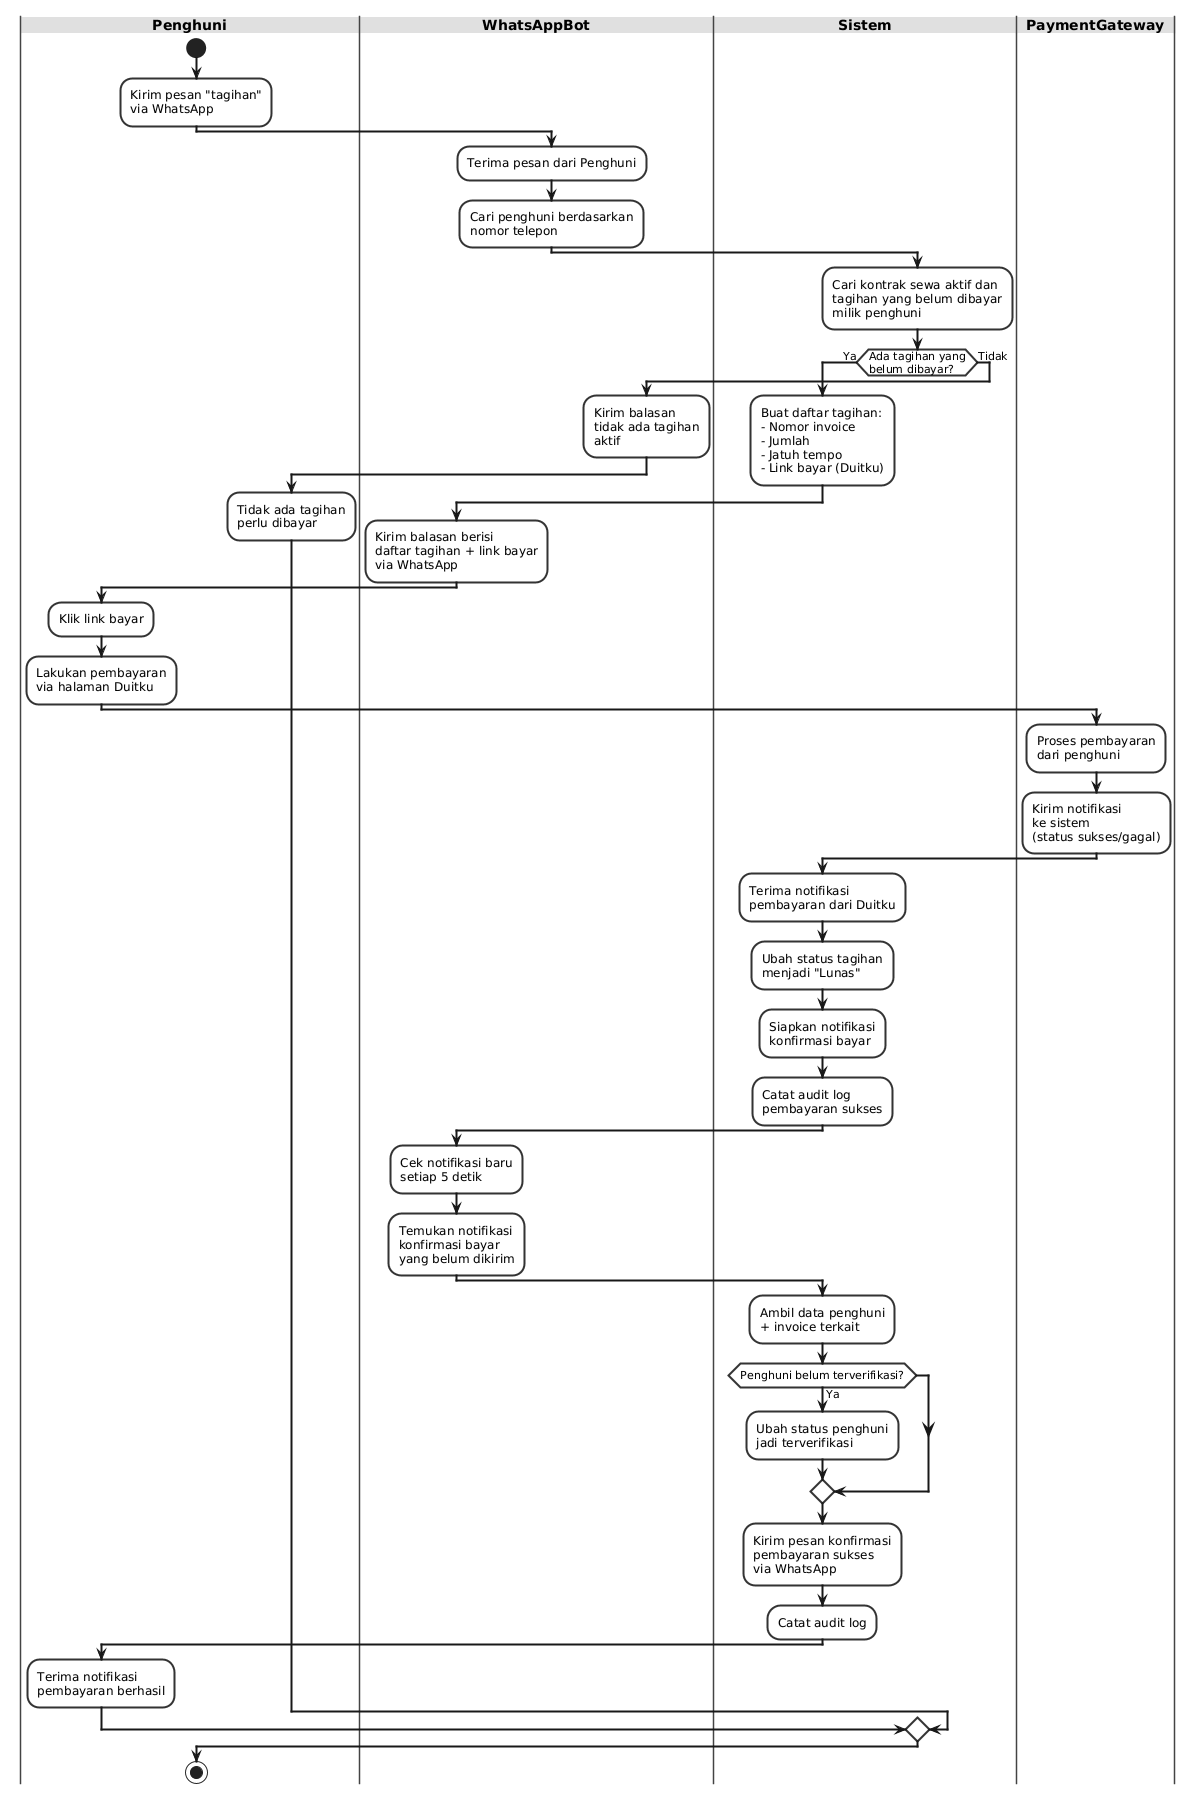

The diagram above was rendered by PlantUML. Its source (embedded in the PNG):
@startuml
' Use Case 10 - Cek dan Bayar Tagihan via WhatsApp
skinparam backgroundColor #FFFFFF
skinparam activityBorderColor #333333
skinparam activityBackgroundColor #F8F8F8
skinparam activityBorderThickness 2
skinparam arrowThickness 2
skinparam swimlaneBorderColor #444444
skinparam swimlaneTitleBackgroundColor #E0E0E0
skinparam swimlaneTitleFontSize 14
skinparam swimlaneTitleFontStyle bold
skinparam defaultTextColor #222222

|Penghuni|
start
:Kirim pesan "tagihan"\nvia WhatsApp;

|WhatsAppBot|
:Terima pesan dari Penghuni;
:Cari penghuni berdasarkan\nnomor telepon;

|Sistem|
:Cari kontrak sewa aktif dan\ntagihan yang belum dibayar\nmilik penghuni;

if (Ada tagihan yang\nbelum dibayar?) then (Ya)
  :Buat daftar tagihan:\n- Nomor invoice\n- Jumlah\n- Jatuh tempo\n- Link bayar (Duitku);

  |WhatsAppBot|
  :Kirim balasan berisi\ndaftar tagihan + link bayar\nvia WhatsApp;

  |Penghuni|
  :Klik link bayar;
  :Lakukan pembayaran\nvia halaman Duitku;

  |PaymentGateway|
  :Proses pembayaran\ndari penghuni;
  :Kirim notifikasi\nke sistem\n(status sukses/gagal);

  |Sistem|
  :Terima notifikasi\npembayaran dari Duitku;
  :Ubah status tagihan\nmenjadi "Lunas";
  :Siapkan notifikasi\nkonfirmasi bayar;
  :Catat audit log\npembayaran sukses;

  |WhatsAppBot|
  :Cek notifikasi baru\nsetiap 5 detik;
  :Temukan notifikasi\nkonfirmasi bayar\nyang belum dikirim;

  |Sistem|
  :Ambil data penghuni\n+ invoice terkait;
  if (Penghuni belum terverifikasi?) then (Ya)
    :Ubah status penghuni\njadi terverifikasi;
  endif
  :Kirim pesan konfirmasi\npembayaran sukses\nvia WhatsApp;
  :Catat audit log;

  |Penghuni|
  :Terima notifikasi\npembayaran berhasil;

else (Tidak)
  |WhatsAppBot|
  :Kirim balasan\ntidak ada tagihan\naktif;
  |Penghuni|
  :Tidak ada tagihan\nperlu dibayar;
endif

stop
@enduml